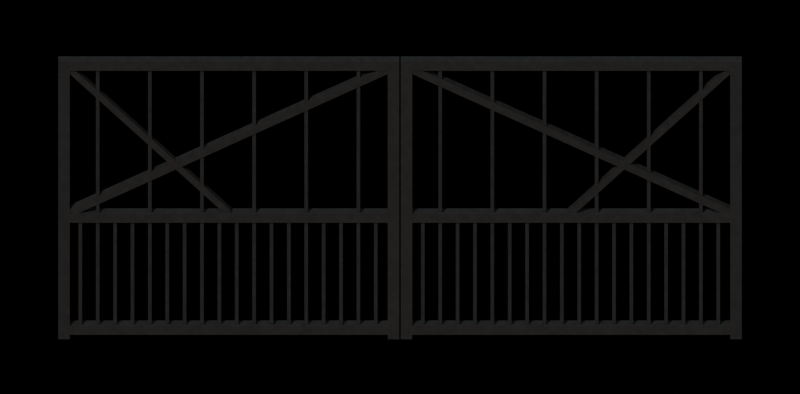 # Source: main_gate_leaves.blend  (saved by Blender 5.2.45; exported with 4.5.12 LTS)
import bpy
from mathutils import Matrix  # noqa: F401  (used for matrix-valued properties, if any)

bpy.ops.wm.read_factory_settings(use_empty=True)
scene = bpy.context.scene
scene.name = 'main_gate_leaves'

# ---- collections
col_maingateleaves = bpy.data.collections.new('MainGateLeaves'); scene.collection.children.link(col_maingateleaves)
col_renderrig = bpy.data.collections.new('RenderRig'); scene.collection.children.link(col_renderrig)

# ---- materials (node trees are filled in below, after node groups)
mat_gatesteel = bpy.data.materials.new('GateSteel')

# ---- material node trees
mat_gatesteel.use_nodes = True; mat_gatesteel.node_tree.nodes.clear()
_N = mat_gatesteel.node_tree.nodes; _L = mat_gatesteel.node_tree.links
n0 = _N.new('ShaderNodeOutputMaterial'); n0.name = 'Material Output'; n0.location = (0, 0)
n1 = _N.new('ShaderNodeBsdfPrincipled'); n1.name = 'Principled BSDF'; n1.location = (0, 0)
n1.inputs[1].default_value = 0.4
n1.inputs[2].default_value = 0.45
n1.inputs[10].default_value = 0.005
n2 = _N.new('ShaderNodeTexCoord'); n2.name = 'Texture Coordinate'; n2.location = (0, 0)
n3 = _N.new('ShaderNodeRGB'); n3.name = 'Color'; n3.location = (0, 0)
n3.outputs[0].default_value = (0.018, 0.019, 0.02, 1.0)
n4 = _N.new('ShaderNodeTexNoise'); n4.name = 'Noise Texture'; n4.location = (0, 0)
n4.width = 160
n4.inputs[2].default_value = 20.0
n4.inputs[3].default_value = 4.0
n4.inputs[4].default_value = 0.6
n5 = _N.new('ShaderNodeMapRange'); n5.name = 'Map Range'; n5.location = (0, 0)
n5.inputs[1].default_value = 0.3
n5.inputs[2].default_value = 0.7
n5.inputs[3].default_value = 0.8
n5.inputs[4].default_value = 1.3
n6 = _N.new('ShaderNodeMix'); n6.name = 'Mix'; n6.location = (0, 0)
n6.data_type = 'RGBA'
n6.blend_type = 'MULTIPLY'
n6.inputs[0].default_value = 1.0
_L.new(n1.outputs[0], n0.inputs[0])
_L.new(n2.outputs[3], n4.inputs[0])
_L.new(n4.outputs[0], n5.inputs[0])
_L.new(n3.outputs[0], n6.inputs[6])
_L.new(n5.outputs[0], n6.inputs[7])
_L.new(n6.outputs[2], n1.inputs[0])
n0.is_active_output = True

# ---- world
world_noworldlight = bpy.data.worlds.new('NoWorldLight'); scene.world = world_noworldlight
world_noworldlight.use_nodes = True; world_noworldlight.node_tree.nodes.clear()
_N = world_noworldlight.node_tree.nodes; _L = world_noworldlight.node_tree.links
n0 = _N.new('ShaderNodeBackground'); n0.name = 'Background'; n0.location = (-200, 100)
n0.inputs[0].default_value = (0.05, 0.05, 0.05, 1.0)
n0.inputs[1].default_value = 0.0
n1 = _N.new('ShaderNodeOutputWorld'); n1.name = 'World Output'; n1.location = (200, 100)
_L.new(n0.outputs[0], n1.inputs[0])
n1.is_active_output = True

# ---- cameras
cam_orthocamera = bpy.data.cameras.new('OrthoCamera')
cam_orthocamera.type = 'ORTHO'
cam_orthocamera.sensor_fit = 'HORIZONTAL'
cam_orthocamera.clip_end = 100.0
cam_orthocamera.ortho_scale = 5.524

# ---- lights
light_keysun = bpy.data.lights.new('KeySun', 'SUN')
light_keysun.color = (1.0, 0.96, 0.9)
light_keysun.angle = 0.05236
light_keysun.energy = 3.2
light_skyfill = bpy.data.lights.new('SkyFill', 'SUN')
light_skyfill.color = (0.75, 0.85, 1.0)
light_skyfill.angle = 1.571
light_skyfill.energy = 0.8
light_groundbounce = bpy.data.lights.new('GroundBounce', 'SUN')
light_groundbounce.color = (1.0, 0.8, 0.65)
light_groundbounce.angle = 1.571
light_groundbounce.energy = 0.35

# ---- meshes
me_gateleavesmesh = bpy.data.meshes.new('GateLeavesMesh')
me_gateleavesmesh.from_pydata([(-2.36, -0.03, 0.0), (-2.28, -0.03, 0.0), (-2.28, 0.03, 0.0), (-2.36, 0.03, 0.0), (-2.36, -0.03, 2.5), (-2.28, -0.03, 2.5), (-2.28, 0.03, 2.5), (-2.36, 0.03, 2.5), (-0.085, -0.03, 0.0), (-0.005, -0.03, 0.0), (-0.005, 0.03, 0.0), (-0.085, 0.03, 0.0), (-0.085, -0.03, 2.5), (-0.005, -0.03, 2.5), (-0.005, 0.03, 2.5), (-0.085, 0.03, 2.5), (-2.28, -0.03, 0.04), (-0.085, -0.03, 0.04), (-0.085, 0.03, 0.04), (-2.28, 0.03, 0.04), (-2.28, -0.03, 0.12), (-0.085, -0.03, 0.12), (-0.085, 0.03, 0.12), (-2.28, 0.03, 0.12), (-2.28, -0.03, 1.05), (-0.085, -0.03, 1.05), (-0.085, 0.03, 1.05), (-2.28, 0.03, 1.05), (-2.28, -0.03, 1.13), (-0.085, -0.03, 1.13), (-0.085, 0.03, 1.13), (-2.28, 0.03, 1.13), (-2.28, -0.03, 2.42), (-0.085, -0.03, 2.42), (-0.085, 0.03, 2.42), (-2.28, 0.03, 2.42), (-2.28, -0.03, 2.5), (-0.085, -0.03, 2.5), (-0.085, 0.03, 2.5), (-2.28, 0.03, 2.5), (-2.22, -0.018, 0.12), (-2.195, -0.018, 0.12), (-2.195, 0.018, 0.12), (-2.22, 0.018, 0.12), (-2.22, -0.018, 1.05), (-2.195, -0.018, 1.05), (-2.195, 0.018, 1.05), (-2.22, 0.018, 1.05), (-2.1, -0.018, 0.12), (-2.075, -0.018, 0.12), (-2.075, 0.018, 0.12), (-2.1, 0.018, 0.12), (-2.1, -0.018, 1.05), (-2.075, -0.018, 1.05), (-2.075, 0.018, 1.05), (-2.1, 0.018, 1.05), (-1.98, -0.018, 0.12), (-1.955, -0.018, 0.12), (-1.955, 0.018, 0.12), (-1.98, 0.018, 0.12), (-1.98, -0.018, 1.05), (-1.955, -0.018, 1.05), (-1.955, 0.018, 1.05), (-1.98, 0.018, 1.05), (-1.86, -0.018, 0.12), (-1.835, -0.018, 0.12), (-1.835, 0.018, 0.12), (-1.86, 0.018, 0.12), (-1.86, -0.018, 1.05), (-1.835, -0.018, 1.05), (-1.835, 0.018, 1.05), (-1.86, 0.018, 1.05), (-1.74, -0.018, 0.12), (-1.715, -0.018, 0.12), (-1.715, 0.018, 0.12), (-1.74, 0.018, 0.12), (-1.74, -0.018, 1.05), (-1.715, -0.018, 1.05), (-1.715, 0.018, 1.05), (-1.74, 0.018, 1.05), (-1.62, -0.018, 0.12), (-1.595, -0.018, 0.12), (-1.595, 0.018, 0.12), (-1.62, 0.018, 0.12), (-1.62, -0.018, 1.05), (-1.595, -0.018, 1.05), (-1.595, 0.018, 1.05), (-1.62, 0.018, 1.05), (-1.5, -0.018, 0.12), (-1.475, -0.018, 0.12), (-1.475, 0.018, 0.12), (-1.5, 0.018, 0.12), (-1.5, -0.018, 1.05), (-1.475, -0.018, 1.05), (-1.475, 0.018, 1.05), (-1.5, 0.018, 1.05), (-1.38, -0.018, 0.12), (-1.355, -0.018, 0.12), (-1.355, 0.018, 0.12), (-1.38, 0.018, 0.12), (-1.38, -0.018, 1.05), (-1.355, -0.018, 1.05), (-1.355, 0.018, 1.05), (-1.38, 0.018, 1.05), (-1.26, -0.018, 0.12), (-1.235, -0.018, 0.12), (-1.235, 0.018, 0.12), (-1.26, 0.018, 0.12), (-1.26, -0.018, 1.05), (-1.235, -0.018, 1.05), (-1.235, 0.018, 1.05), (-1.26, 0.018, 1.05), (-1.14, -0.018, 0.12), (-1.115, -0.018, 0.12), (-1.115, 0.018, 0.12), (-1.14, 0.018, 0.12), (-1.14, -0.018, 1.05), (-1.115, -0.018, 1.05), (-1.115, 0.018, 1.05), (-1.14, 0.018, 1.05), (-1.02, -0.018, 0.12), (-0.995, -0.018, 0.12), (-0.995, 0.018, 0.12), (-1.02, 0.018, 0.12), (-1.02, -0.018, 1.05), (-0.995, -0.018, 1.05), (-0.995, 0.018, 1.05), (-1.02, 0.018, 1.05), (-0.9, -0.018, 0.12), (-0.875, -0.018, 0.12), (-0.875, 0.018, 0.12), (-0.9, 0.018, 0.12), (-0.9, -0.018, 1.05), (-0.875, -0.018, 1.05), (-0.875, 0.018, 1.05), (-0.9, 0.018, 1.05), (-0.78, -0.018, 0.12), (-0.755, -0.018, 0.12), (-0.755, 0.018, 0.12), (-0.78, 0.018, 0.12), (-0.78, -0.018, 1.05), (-0.755, -0.018, 1.05), (-0.755, 0.018, 1.05), (-0.78, 0.018, 1.05), (-0.66, -0.018, 0.12), (-0.635, -0.018, 0.12), (-0.635, 0.018, 0.12), (-0.66, 0.018, 0.12), (-0.66, -0.018, 1.05), (-0.635, -0.018, 1.05), (-0.635, 0.018, 1.05), (-0.66, 0.018, 1.05), (-0.54, -0.018, 0.12), (-0.515, -0.018, 0.12), (-0.515, 0.018, 0.12), (-0.54, 0.018, 0.12), (-0.54, -0.018, 1.05), (-0.515, -0.018, 1.05), (-0.515, 0.018, 1.05), (-0.54, 0.018, 1.05), (-0.42, -0.018, 0.12), (-0.395, -0.018, 0.12), (-0.395, 0.018, 0.12), (-0.42, 0.018, 0.12), (-0.42, -0.018, 1.05), (-0.395, -0.018, 1.05), (-0.395, 0.018, 1.05), (-0.42, 0.018, 1.05), (-0.3, -0.018, 0.12), (-0.275, -0.018, 0.12), (-0.275, 0.018, 0.12), (-0.3, 0.018, 0.12), (-0.3, -0.018, 1.05), (-0.275, -0.018, 1.05), (-0.275, 0.018, 1.05), (-0.3, 0.018, 1.05), (-0.18, -0.018, 0.12), (-0.155, -0.018, 0.12), (-0.155, 0.018, 0.12), (-0.18, 0.018, 0.12), (-0.18, -0.018, 1.05), (-0.155, -0.018, 1.05), (-0.155, 0.018, 1.05), (-0.18, 0.018, 1.05), (-2.1, -0.018, 1.13), (-2.075, -0.018, 1.13), (-2.075, 0.018, 1.13), (-2.1, 0.018, 1.13), (-2.1, -0.018, 2.42), (-2.075, -0.018, 2.42), (-2.075, 0.018, 2.42), (-2.1, 0.018, 2.42), (-1.74, -0.018, 1.13), (-1.715, -0.018, 1.13), (-1.715, 0.018, 1.13), (-1.74, 0.018, 1.13), (-1.74, -0.018, 2.42), (-1.715, -0.018, 2.42), (-1.715, 0.018, 2.42), (-1.74, 0.018, 2.42), (-1.38, -0.018, 1.13), (-1.355, -0.018, 1.13), (-1.355, 0.018, 1.13), (-1.38, 0.018, 1.13), (-1.38, -0.018, 2.42), (-1.355, -0.018, 2.42), (-1.355, 0.018, 2.42), (-1.38, 0.018, 2.42), (-1.02, -0.018, 1.13), (-0.995, -0.018, 1.13), (-0.995, 0.018, 1.13), (-1.02, 0.018, 1.13), (-1.02, -0.018, 2.42), (-0.995, -0.018, 2.42), (-0.995, 0.018, 2.42), (-1.02, 0.018, 2.42), (-0.66, -0.018, 1.13), (-0.635, -0.018, 1.13), (-0.635, 0.018, 1.13), (-0.66, 0.018, 1.13), (-0.66, -0.018, 2.42), (-0.635, -0.018, 2.42), (-0.635, 0.018, 2.42), (-0.66, 0.018, 2.42), (-0.3, -0.018, 1.13), (-0.275, -0.018, 1.13), (-0.275, 0.018, 1.13), (-0.3, 0.018, 1.13), (-0.3, -0.018, 2.42), (-0.275, -0.018, 2.42), (-0.275, 0.018, 2.42), (-0.3, 0.018, 2.42), (-2.265, -0.024, 1.104), (-0.0698, -0.024, 2.394), (-0.1002, -0.024, 2.446), (-2.295, -0.024, 1.156), (-2.265, 0.024, 1.104), (-0.0698, 0.024, 2.394), (-0.1002, 0.024, 2.446), (-2.295, 0.024, 1.156), (-2.298, -0.021, 2.404), (-1.201, -0.021, 1.114), (-1.164, -0.021, 1.146), (-2.262, -0.021, 2.436), (-2.298, 0.021, 2.404), (-1.201, 0.021, 1.114), (-1.164, 0.021, 1.146), (-2.262, 0.021, 2.436), (0.005, -0.03, 0.0), (0.085, -0.03, 0.0), (0.085, 0.03, 0.0), (0.005, 0.03, 0.0), (0.005, -0.03, 2.5), (0.085, -0.03, 2.5), (0.085, 0.03, 2.5), (0.005, 0.03, 2.5), (2.28, -0.03, 0.0), (2.36, -0.03, 0.0), (2.36, 0.03, 0.0), (2.28, 0.03, 0.0), (2.28, -0.03, 2.5), (2.36, -0.03, 2.5), (2.36, 0.03, 2.5), (2.28, 0.03, 2.5), (0.085, -0.03, 0.04), (2.28, -0.03, 0.04), (2.28, 0.03, 0.04), (0.085, 0.03, 0.04), (0.085, -0.03, 0.12), (2.28, -0.03, 0.12), (2.28, 0.03, 0.12), (0.085, 0.03, 0.12), (0.085, -0.03, 1.05), (2.28, -0.03, 1.05), (2.28, 0.03, 1.05), (0.085, 0.03, 1.05), (0.085, -0.03, 1.13), (2.28, -0.03, 1.13), (2.28, 0.03, 1.13), (0.085, 0.03, 1.13), (0.085, -0.03, 2.42), (2.28, -0.03, 2.42), (2.28, 0.03, 2.42), (0.085, 0.03, 2.42), (0.085, -0.03, 2.5), (2.28, -0.03, 2.5), (2.28, 0.03, 2.5), (0.085, 0.03, 2.5), (0.145, -0.018, 0.12), (0.17, -0.018, 0.12), (0.17, 0.018, 0.12), (0.145, 0.018, 0.12), (0.145, -0.018, 1.05), (0.17, -0.018, 1.05), (0.17, 0.018, 1.05), (0.145, 0.018, 1.05), (0.265, -0.018, 0.12), (0.29, -0.018, 0.12), (0.29, 0.018, 0.12), (0.265, 0.018, 0.12), (0.265, -0.018, 1.05), (0.29, -0.018, 1.05), (0.29, 0.018, 1.05), (0.265, 0.018, 1.05), (0.385, -0.018, 0.12), (0.41, -0.018, 0.12), (0.41, 0.018, 0.12), (0.385, 0.018, 0.12), (0.385, -0.018, 1.05), (0.41, -0.018, 1.05), (0.41, 0.018, 1.05), (0.385, 0.018, 1.05), (0.505, -0.018, 0.12), (0.53, -0.018, 0.12), (0.53, 0.018, 0.12), (0.505, 0.018, 0.12), (0.505, -0.018, 1.05), (0.53, -0.018, 1.05), (0.53, 0.018, 1.05), (0.505, 0.018, 1.05), (0.625, -0.018, 0.12), (0.65, -0.018, 0.12), (0.65, 0.018, 0.12), (0.625, 0.018, 0.12), (0.625, -0.018, 1.05), (0.65, -0.018, 1.05), (0.65, 0.018, 1.05), (0.625, 0.018, 1.05), (0.745, -0.018, 0.12), (0.77, -0.018, 0.12), (0.77, 0.018, 0.12), (0.745, 0.018, 0.12), (0.745, -0.018, 1.05), (0.77, -0.018, 1.05), (0.77, 0.018, 1.05), (0.745, 0.018, 1.05), (0.865, -0.018, 0.12), (0.89, -0.018, 0.12), (0.89, 0.018, 0.12), (0.865, 0.018, 0.12), (0.865, -0.018, 1.05), (0.89, -0.018, 1.05), (0.89, 0.018, 1.05), (0.865, 0.018, 1.05), (0.985, -0.018, 0.12), (1.01, -0.018, 0.12), (1.01, 0.018, 0.12), (0.985, 0.018, 0.12), (0.985, -0.018, 1.05), (1.01, -0.018, 1.05), (1.01, 0.018, 1.05), (0.985, 0.018, 1.05), (1.105, -0.018, 0.12), (1.13, -0.018, 0.12), (1.13, 0.018, 0.12), (1.105, 0.018, 0.12), (1.105, -0.018, 1.05), (1.13, -0.018, 1.05), (1.13, 0.018, 1.05), (1.105, 0.018, 1.05), (1.225, -0.018, 0.12), (1.25, -0.018, 0.12), (1.25, 0.018, 0.12), (1.225, 0.018, 0.12), (1.225, -0.018, 1.05), (1.25, -0.018, 1.05), (1.25, 0.018, 1.05), (1.225, 0.018, 1.05), (1.345, -0.018, 0.12), (1.37, -0.018, 0.12), (1.37, 0.018, 0.12), (1.345, 0.018, 0.12), (1.345, -0.018, 1.05), (1.37, -0.018, 1.05), (1.37, 0.018, 1.05), (1.345, 0.018, 1.05), (1.465, -0.018, 0.12), (1.49, -0.018, 0.12), (1.49, 0.018, 0.12), (1.465, 0.018, 0.12), (1.465, -0.018, 1.05), (1.49, -0.018, 1.05), (1.49, 0.018, 1.05), (1.465, 0.018, 1.05), (1.585, -0.018, 0.12), (1.61, -0.018, 0.12), (1.61, 0.018, 0.12), (1.585, 0.018, 0.12), (1.585, -0.018, 1.05), (1.61, -0.018, 1.05), (1.61, 0.018, 1.05), (1.585, 0.018, 1.05), (1.705, -0.018, 0.12), (1.73, -0.018, 0.12), (1.73, 0.018, 0.12), (1.705, 0.018, 0.12), (1.705, -0.018, 1.05), (1.73, -0.018, 1.05), (1.73, 0.018, 1.05), (1.705, 0.018, 1.05), (1.825, -0.018, 0.12), (1.85, -0.018, 0.12), (1.85, 0.018, 0.12), (1.825, 0.018, 0.12), (1.825, -0.018, 1.05), (1.85, -0.018, 1.05), (1.85, 0.018, 1.05), (1.825, 0.018, 1.05), (1.945, -0.018, 0.12), (1.97, -0.018, 0.12), (1.97, 0.018, 0.12), (1.945, 0.018, 0.12), (1.945, -0.018, 1.05), (1.97, -0.018, 1.05), (1.97, 0.018, 1.05), (1.945, 0.018, 1.05), (2.065, -0.018, 0.12), (2.09, -0.018, 0.12), (2.09, 0.018, 0.12), (2.065, 0.018, 0.12), (2.065, -0.018, 1.05), (2.09, -0.018, 1.05), (2.09, 0.018, 1.05), (2.065, 0.018, 1.05), (2.185, -0.018, 0.12), (2.21, -0.018, 0.12), (2.21, 0.018, 0.12), (2.185, 0.018, 0.12), (2.185, -0.018, 1.05), (2.21, -0.018, 1.05), (2.21, 0.018, 1.05), (2.185, 0.018, 1.05), (0.265, -0.018, 1.13), (0.29, -0.018, 1.13), (0.29, 0.018, 1.13), (0.265, 0.018, 1.13), (0.265, -0.018, 2.42), (0.29, -0.018, 2.42), (0.29, 0.018, 2.42), (0.265, 0.018, 2.42), (0.625, -0.018, 1.13), (0.65, -0.018, 1.13), (0.65, 0.018, 1.13), (0.625, 0.018, 1.13), (0.625, -0.018, 2.42), (0.65, -0.018, 2.42), (0.65, 0.018, 2.42), (0.625, 0.018, 2.42), (0.985, -0.018, 1.13), (1.01, -0.018, 1.13), (1.01, 0.018, 1.13), (0.985, 0.018, 1.13), (0.985, -0.018, 2.42), (1.01, -0.018, 2.42), (1.01, 0.018, 2.42), (0.985, 0.018, 2.42), (1.345, -0.018, 1.13), (1.37, -0.018, 1.13), (1.37, 0.018, 1.13), (1.345, 0.018, 1.13), (1.345, -0.018, 2.42), (1.37, -0.018, 2.42), (1.37, 0.018, 2.42), (1.345, 0.018, 2.42), (1.705, -0.018, 1.13), (1.73, -0.018, 1.13), (1.73, 0.018, 1.13), (1.705, 0.018, 1.13), (1.705, -0.018, 2.42), (1.73, -0.018, 2.42), (1.73, 0.018, 2.42), (1.705, 0.018, 2.42), (2.065, -0.018, 1.13), (2.09, -0.018, 1.13), (2.09, 0.018, 1.13), (2.065, 0.018, 1.13), (2.065, -0.018, 2.42), (2.09, -0.018, 2.42), (2.09, 0.018, 2.42), (2.065, 0.018, 2.42), (2.295, -0.024, 1.156), (0.1002, -0.024, 2.446), (0.0698, -0.024, 2.394), (2.265, -0.024, 1.104), (2.295, 0.024, 1.156), (0.1002, 0.024, 2.446), (0.0698, 0.024, 2.394), (2.265, 0.024, 1.104), (2.262, -0.021, 2.436), (1.164, -0.021, 1.146), (1.201, -0.021, 1.114), (2.298, -0.021, 2.404), (2.262, 0.021, 2.436), (1.164, 0.021, 1.146), (1.201, 0.021, 1.114), (2.298, 0.021, 2.404)], [], [(0, 3, 2, 1), (4, 5, 6, 7), (0, 1, 5, 4), (2, 3, 7, 6), (1, 2, 6, 5), (3, 0, 4, 7), (8, 11, 10, 9), (12, 13, 14, 15), (8, 9, 13, 12), (10, 11, 15, 14), (9, 10, 14, 13), (11, 8, 12, 15), (16, 19, 18, 17), (20, 21, 22, 23), (16, 17, 21, 20), (18, 19, 23, 22), (17, 18, 22, 21), (19, 16, 20, 23), (24, 27, 26, 25), (28, 29, 30, 31), (24, 25, 29, 28), (26, 27, 31, 30), (25, 26, 30, 29), (27, 24, 28, 31), (32, 35, 34, 33), (36, 37, 38, 39), (32, 33, 37, 36), (34, 35, 39, 38), (33, 34, 38, 37), (35, 32, 36, 39), (40, 43, 42, 41), (44, 45, 46, 47), (40, 41, 45, 44), (42, 43, 47, 46), (41, 42, 46, 45), (43, 40, 44, 47), (48, 51, 50, 49), (52, 53, 54, 55), (48, 49, 53, 52), (50, 51, 55, 54), (49, 50, 54, 53), (51, 48, 52, 55), (56, 59, 58, 57), (60, 61, 62, 63), (56, 57, 61, 60), (58, 59, 63, 62), (57, 58, 62, 61), (59, 56, 60, 63), (64, 67, 66, 65), (68, 69, 70, 71), (64, 65, 69, 68), (66, 67, 71, 70), (65, 66, 70, 69), (67, 64, 68, 71), (72, 75, 74, 73), (76, 77, 78, 79), (72, 73, 77, 76), (74, 75, 79, 78), (73, 74, 78, 77), (75, 72, 76, 79), (80, 83, 82, 81), (84, 85, 86, 87), (80, 81, 85, 84), (82, 83, 87, 86), (81, 82, 86, 85), (83, 80, 84, 87), (88, 91, 90, 89), (92, 93, 94, 95), (88, 89, 93, 92), (90, 91, 95, 94), (89, 90, 94, 93), (91, 88, 92, 95), (96, 99, 98, 97), (100, 101, 102, 103), (96, 97, 101, 100), (98, 99, 103, 102), (97, 98, 102, 101), (99, 96, 100, 103), (104, 107, 106, 105), (108, 109, 110, 111), (104, 105, 109, 108), (106, 107, 111, 110), (105, 106, 110, 109), (107, 104, 108, 111), (112, 115, 114, 113), (116, 117, 118, 119), (112, 113, 117, 116), (114, 115, 119, 118), (113, 114, 118, 117), (115, 112, 116, 119), (120, 123, 122, 121), (124, 125, 126, 127), (120, 121, 125, 124), (122, 123, 127, 126), (121, 122, 126, 125), (123, 120, 124, 127), (128, 131, 130, 129), (132, 133, 134, 135), (128, 129, 133, 132), (130, 131, 135, 134), (129, 130, 134, 133), (131, 128, 132, 135), (136, 139, 138, 137), (140, 141, 142, 143), (136, 137, 141, 140), (138, 139, 143, 142), (137, 138, 142, 141), (139, 136, 140, 143), (144, 147, 146, 145), (148, 149, 150, 151), (144, 145, 149, 148), (146, 147, 151, 150), (145, 146, 150, 149), (147, 144, 148, 151), (152, 155, 154, 153), (156, 157, 158, 159), (152, 153, 157, 156), (154, 155, 159, 158), (153, 154, 158, 157), (155, 152, 156, 159), (160, 163, 162, 161), (164, 165, 166, 167), (160, 161, 165, 164), (162, 163, 167, 166), (161, 162, 166, 165), (163, 160, 164, 167), (168, 171, 170, 169), (172, 173, 174, 175), (168, 169, 173, 172), (170, 171, 175, 174), (169, 170, 174, 173), (171, 168, 172, 175), (176, 179, 178, 177), (180, 181, 182, 183), (176, 177, 181, 180), (178, 179, 183, 182), (177, 178, 182, 181), (179, 176, 180, 183), (184, 187, 186, 185), (188, 189, 190, 191), (184, 185, 189, 188), (186, 187, 191, 190), (185, 186, 190, 189), (187, 184, 188, 191), (192, 195, 194, 193), (196, 197, 198, 199), (192, 193, 197, 196), (194, 195, 199, 198), (193, 194, 198, 197), (195, 192, 196, 199), (200, 203, 202, 201), (204, 205, 206, 207), (200, 201, 205, 204), (202, 203, 207, 206), (201, 202, 206, 205), (203, 200, 204, 207), (208, 211, 210, 209), (212, 213, 214, 215), (208, 209, 213, 212), (210, 211, 215, 214), (209, 210, 214, 213), (211, 208, 212, 215), (216, 219, 218, 217), (220, 221, 222, 223), (216, 217, 221, 220), (218, 219, 223, 222), (217, 218, 222, 221), (219, 216, 220, 223), (224, 227, 226, 225), (228, 229, 230, 231), (224, 225, 229, 228), (226, 227, 231, 230), (225, 226, 230, 229), (227, 224, 228, 231), (232, 233, 234, 235), (239, 238, 237, 236), (232, 236, 237, 233), (233, 237, 238, 234), (234, 238, 239, 235), (235, 239, 236, 232), (240, 241, 242, 243), (247, 246, 245, 244), (240, 244, 245, 241), (241, 245, 246, 242), (242, 246, 247, 243), (243, 247, 244, 240), (248, 251, 250, 249), (252, 253, 254, 255), (248, 249, 253, 252), (250, 251, 255, 254), (249, 250, 254, 253), (251, 248, 252, 255), (256, 259, 258, 257), (260, 261, 262, 263), (256, 257, 261, 260), (258, 259, 263, 262), (257, 258, 262, 261), (259, 256, 260, 263), (264, 267, 266, 265), (268, 269, 270, 271), (264, 265, 269, 268), (266, 267, 271, 270), (265, 266, 270, 269), (267, 264, 268, 271), (272, 275, 274, 273), (276, 277, 278, 279), (272, 273, 277, 276), (274, 275, 279, 278), (273, 274, 278, 277), (275, 272, 276, 279), (280, 283, 282, 281), (284, 285, 286, 287), (280, 281, 285, 284), (282, 283, 287, 286), (281, 282, 286, 285), (283, 280, 284, 287), (288, 291, 290, 289), (292, 293, 294, 295), (288, 289, 293, 292), (290, 291, 295, 294), (289, 290, 294, 293), (291, 288, 292, 295), (296, 299, 298, 297), (300, 301, 302, 303), (296, 297, 301, 300), (298, 299, 303, 302), (297, 298, 302, 301), (299, 296, 300, 303), (304, 307, 306, 305), (308, 309, 310, 311), (304, 305, 309, 308), (306, 307, 311, 310), (305, 306, 310, 309), (307, 304, 308, 311), (312, 315, 314, 313), (316, 317, 318, 319), (312, 313, 317, 316), (314, 315, 319, 318), (313, 314, 318, 317), (315, 312, 316, 319), (320, 323, 322, 321), (324, 325, 326, 327), (320, 321, 325, 324), (322, 323, 327, 326), (321, 322, 326, 325), (323, 320, 324, 327), (328, 331, 330, 329), (332, 333, 334, 335), (328, 329, 333, 332), (330, 331, 335, 334), (329, 330, 334, 333), (331, 328, 332, 335), (336, 339, 338, 337), (340, 341, 342, 343), (336, 337, 341, 340), (338, 339, 343, 342), (337, 338, 342, 341), (339, 336, 340, 343), (344, 347, 346, 345), (348, 349, 350, 351), (344, 345, 349, 348), (346, 347, 351, 350), (345, 346, 350, 349), (347, 344, 348, 351), (352, 355, 354, 353), (356, 357, 358, 359), (352, 353, 357, 356), (354, 355, 359, 358), (353, 354, 358, 357), (355, 352, 356, 359), (360, 363, 362, 361), (364, 365, 366, 367), (360, 361, 365, 364), (362, 363, 367, 366), (361, 362, 366, 365), (363, 360, 364, 367), (368, 371, 370, 369), (372, 373, 374, 375), (368, 369, 373, 372), (370, 371, 375, 374), (369, 370, 374, 373), (371, 368, 372, 375), (376, 379, 378, 377), (380, 381, 382, 383), (376, 377, 381, 380), (378, 379, 383, 382), (377, 378, 382, 381), (379, 376, 380, 383), (384, 387, 386, 385), (388, 389, 390, 391), (384, 385, 389, 388), (386, 387, 391, 390), (385, 386, 390, 389), (387, 384, 388, 391), (392, 395, 394, 393), (396, 397, 398, 399), (392, 393, 397, 396), (394, 395, 399, 398), (393, 394, 398, 397), (395, 392, 396, 399), (400, 403, 402, 401), (404, 405, 406, 407), (400, 401, 405, 404), (402, 403, 407, 406), (401, 402, 406, 405), (403, 400, 404, 407), (408, 411, 410, 409), (412, 413, 414, 415), (408, 409, 413, 412), (410, 411, 415, 414), (409, 410, 414, 413), (411, 408, 412, 415), (416, 419, 418, 417), (420, 421, 422, 423), (416, 417, 421, 420), (418, 419, 423, 422), (417, 418, 422, 421), (419, 416, 420, 423), (424, 427, 426, 425), (428, 429, 430, 431), (424, 425, 429, 428), (426, 427, 431, 430), (425, 426, 430, 429), (427, 424, 428, 431), (432, 435, 434, 433), (436, 437, 438, 439), (432, 433, 437, 436), (434, 435, 439, 438), (433, 434, 438, 437), (435, 432, 436, 439), (440, 443, 442, 441), (444, 445, 446, 447), (440, 441, 445, 444), (442, 443, 447, 446), (441, 442, 446, 445), (443, 440, 444, 447), (448, 451, 450, 449), (452, 453, 454, 455), (448, 449, 453, 452), (450, 451, 455, 454), (449, 450, 454, 453), (451, 448, 452, 455), (456, 459, 458, 457), (460, 461, 462, 463), (456, 457, 461, 460), (458, 459, 463, 462), (457, 458, 462, 461), (459, 456, 460, 463), (464, 467, 466, 465), (468, 469, 470, 471), (464, 465, 469, 468), (466, 467, 471, 470), (465, 466, 470, 469), (467, 464, 468, 471), (472, 475, 474, 473), (476, 477, 478, 479), (472, 473, 477, 476), (474, 475, 479, 478), (473, 474, 478, 477), (475, 472, 476, 479), (480, 481, 482, 483), (487, 486, 485, 484), (480, 484, 485, 481), (481, 485, 486, 482), (482, 486, 487, 483), (483, 487, 484, 480), (488, 489, 490, 491), (495, 494, 493, 492), (488, 492, 493, 489), (489, 493, 494, 490), (490, 494, 495, 491), (491, 495, 492, 488)])
me_gateleavesmesh.materials.append(mat_gatesteel)
me_gateleavesmesh.update()

# ---- objects
ob_gateleaves = bpy.data.objects.new('GateLeaves', me_gateleavesmesh)
ob_keysun = bpy.data.objects.new('KeySun', light_keysun)
ob_skyfill = bpy.data.objects.new('SkyFill', light_skyfill)
ob_groundbounce = bpy.data.objects.new('GroundBounce', light_groundbounce)
ob_orthocamera = bpy.data.objects.new('OrthoCamera', cam_orthocamera)

# ---- transforms, parenting, visibility, modifiers, constraints
ob_gateleaves.location = (0.0, 0.0, 0.0)
_m = ob_gateleaves.modifiers.new('Bevel', 'BEVEL')
_m.width = 0.004
_m.width_pct = 0.004
_m.segments = 2
_m.limit_method = 'WEIGHT'
_m.harden_normals = True
ob_keysun.location = (0.0, 0.0, 0.0)
ob_keysun.rotation_euler = (0.6109, 2.598e-08, -0.6109)
ob_skyfill.location = (0.0, 0.0, 0.0)
ob_skyfill.rotation_euler = (0.3491, 9.749e-09, 0.3491)
ob_groundbounce.location = (0.0, 0.0, 0.0)
ob_groundbounce.rotation_euler = (2.007, -3.907e-09, 0.1745)
ob_orthocamera.location = (0.0, -15.95, 14.64)
ob_orthocamera.rotation_euler = (0.8727, 0.0, 0.0)

# ---- collection membership
col_maingateleaves.objects.link(ob_gateleaves)
col_renderrig.objects.link(ob_keysun)
col_renderrig.objects.link(ob_skyfill)
col_renderrig.objects.link(ob_groundbounce)
col_renderrig.objects.link(ob_orthocamera)

# ---- scene / render settings (as saved in the file)
scene.camera = ob_orthocamera
scene.frame_start = 1; scene.frame_end = 250; scene.frame_set(1)
scene.render.engine = 'CYCLES'
scene.render.resolution_x = 1219
scene.render.resolution_y = 600
scene.render.film_transparent = True
scene.render.bake_bias = 0.0
scene.render.bake_samples = 0
scene.render.compositor_device = 'GPU'
scene.cycles.use_denoising = False
scene.cycles.samples = 256
scene.cycles.max_bounces = 6
scene.eevee.use_volume_custom_range = False
scene.eevee.fast_gi_thickness_near = 0.1
scene.eevee.fast_gi_thickness_far = 0.0
scene.eevee.ray_tracing_options.screen_trace_thickness = 0.1
scene.view_settings.view_transform = 'Standard'
bpy.context.view_layer.update()
